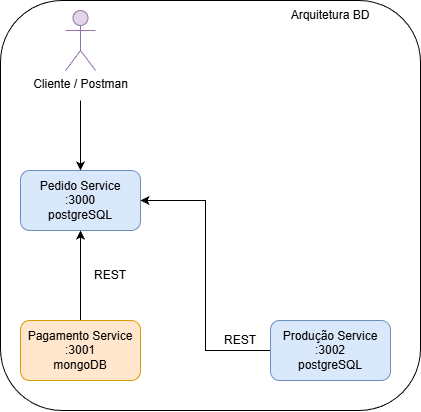

The diagram above was exported from draw.io. Its source (the exported page's mxGraphModel, read from the mxfile embedded in the PNG):
<mxGraphModel dx="983" dy="518" grid="1" gridSize="10" guides="1" tooltips="1" connect="1" arrows="1" fold="1" page="1" pageScale="1" pageWidth="827" pageHeight="1169" math="0" shadow="0">
  <root>
    <mxCell id="0" />
    <mxCell id="1" parent="0" />
    <mxCell id="D9BBTuuFoFvvQ1A0ukXH-13" parent="1" style="rounded=1;whiteSpace=wrap;html=1;" value="" vertex="1">
      <mxGeometry height="410" width="420" x="10" as="geometry" />
    </mxCell>
    <mxCell id="D9BBTuuFoFvvQ1A0ukXH-7" edge="1" parent="1" style="edgeStyle=orthogonalEdgeStyle;rounded=0;orthogonalLoop=1;jettySize=auto;html=1;entryX=0.5;entryY=0;entryDx=0;entryDy=0;" target="D9BBTuuFoFvvQ1A0ukXH-4">
      <mxGeometry relative="1" as="geometry">
        <Array as="points">
          <mxPoint x="90" y="150" />
          <mxPoint x="90" y="150" />
        </Array>
        <mxPoint x="90" y="100" as="sourcePoint" />
      </mxGeometry>
    </mxCell>
    <mxCell id="D9BBTuuFoFvvQ1A0ukXH-1" parent="1" style="shape=umlActor;verticalLabelPosition=bottom;verticalAlign=top;html=1;outlineConnect=0;fillColor=#e1d5e7;strokeColor=#9673a6;" value="Cliente / Postman" vertex="1">
      <mxGeometry height="60" width="30" x="75" y="10" as="geometry" />
    </mxCell>
    <mxCell id="D9BBTuuFoFvvQ1A0ukXH-4" parent="1" style="rounded=1;whiteSpace=wrap;html=1;fillColor=#dae8fc;strokeColor=#6c8ebf;" value="Pedido Service&lt;div&gt;:3000&lt;/div&gt;&lt;div&gt;postgreSQL&lt;/div&gt;" vertex="1">
      <mxGeometry height="60" width="120" x="30" y="170" as="geometry" />
    </mxCell>
    <mxCell id="D9BBTuuFoFvvQ1A0ukXH-9" edge="1" parent="1" source="D9BBTuuFoFvvQ1A0ukXH-5" style="edgeStyle=orthogonalEdgeStyle;rounded=0;orthogonalLoop=1;jettySize=auto;html=1;exitX=0.5;exitY=0;exitDx=0;exitDy=0;entryX=0.5;entryY=1;entryDx=0;entryDy=0;" target="D9BBTuuFoFvvQ1A0ukXH-4">
      <mxGeometry relative="1" as="geometry" />
    </mxCell>
    <mxCell id="D9BBTuuFoFvvQ1A0ukXH-10" edge="1" parent="1" source="D9BBTuuFoFvvQ1A0ukXH-6" style="edgeStyle=orthogonalEdgeStyle;rounded=0;orthogonalLoop=1;jettySize=auto;html=1;entryX=1;entryY=0.5;entryDx=0;entryDy=0;" target="D9BBTuuFoFvvQ1A0ukXH-4">
      <mxGeometry relative="1" as="geometry" />
    </mxCell>
    <mxCell id="D9BBTuuFoFvvQ1A0ukXH-5" parent="1" style="rounded=1;whiteSpace=wrap;html=1;fillColor=#ffe6cc;strokeColor=#d79b00;" value="Pagamento Service&lt;div&gt;:3001&lt;/div&gt;&lt;div&gt;mongoDB&lt;/div&gt;" vertex="1">
      <mxGeometry height="60" width="120" x="30" y="320" as="geometry" />
    </mxCell>
    <mxCell id="D9BBTuuFoFvvQ1A0ukXH-6" parent="1" style="rounded=1;whiteSpace=wrap;html=1;fillColor=#dae8fc;strokeColor=#6c8ebf;" value="Produção Service&lt;div&gt;:3002&lt;/div&gt;&lt;div&gt;postgreSQL&lt;/div&gt;" vertex="1">
      <mxGeometry height="60" width="120" x="280" y="320" as="geometry" />
    </mxCell>
    <mxCell id="D9BBTuuFoFvvQ1A0ukXH-11" parent="1" style="text;html=1;whiteSpace=wrap;strokeColor=none;fillColor=none;align=center;verticalAlign=middle;rounded=0;autosize=1;resizable=0;" value="REST" vertex="1">
      <mxGeometry height="30" width="60" x="90" y="260" as="geometry" />
    </mxCell>
    <mxCell id="D9BBTuuFoFvvQ1A0ukXH-12" parent="1" style="text;html=1;whiteSpace=wrap;strokeColor=none;fillColor=none;align=center;verticalAlign=middle;rounded=0;autosize=1;resizable=0;" value="REST" vertex="1">
      <mxGeometry height="30" width="60" x="220" y="325" as="geometry" />
    </mxCell>
    <mxCell id="D9BBTuuFoFvvQ1A0ukXH-14" parent="1" style="text;html=1;whiteSpace=wrap;strokeColor=none;fillColor=none;align=center;verticalAlign=middle;rounded=0;" value="Arquitetura BD" vertex="1">
      <mxGeometry height="30" width="90" x="295" as="geometry" />
    </mxCell>
  </root>
</mxGraphModel>